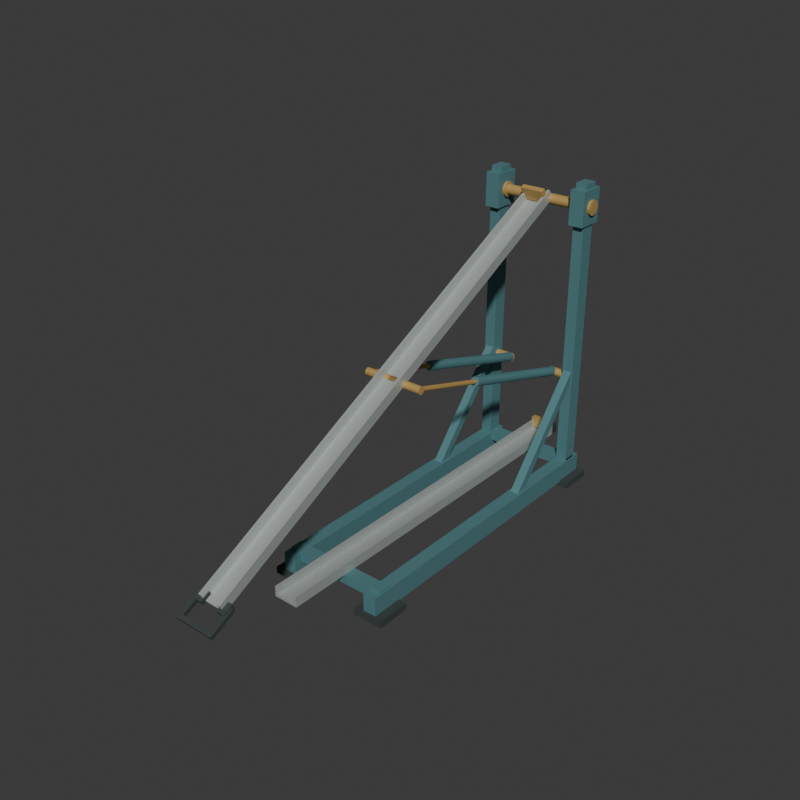# Source: source.blend  (saved by Blender 4.3.34; exported with 4.5.12 LTS)
import bpy
from mathutils import Matrix  # noqa: F401  (used for matrix-valued properties, if any)

bpy.ops.wm.read_factory_settings(use_empty=True)
scene = bpy.context.scene
scene.name = 'Scene'

# ---- collections
col_collection = bpy.data.collections.new('Collection'); scene.collection.children.link(col_collection)

# ---- materials (node trees are filled in below, after node groups)
mat_wholeframeandsleeves_mutedteal = bpy.data.materials.new('WholeFrameAndSleeves_MutedTeal')
mat_wholeframeandsleeves_mutedteal.diffuse_color = (0.1, 0.25, 0.27, 1.0)
mat_wholecontinuoustroughs_satinalloy = bpy.data.materials.new('WholeContinuousTroughs_SatinAlloy')
mat_wholecontinuoustroughs_satinalloy.diffuse_color = (0.49, 0.53, 0.51, 1.0)
mat_wholefeetandgrip_charcoal = bpy.data.materials.new('WholeFeetAndGrip_Charcoal')
mat_wholefeetandgrip_charcoal.diffuse_color = (0.04, 0.05, 0.05, 1.0)
mat_wholepinsstopsandrods_dullochre = bpy.data.materials.new('WholePinsStopsAndRods_DullOchre')
mat_wholepinsstopsandrods_dullochre.diffuse_color = (0.55, 0.35, 0.11, 1.0)

# ---- material node trees
mat_wholeframeandsleeves_mutedteal.use_nodes = True; mat_wholeframeandsleeves_mutedteal.node_tree.nodes.clear()
_N = mat_wholeframeandsleeves_mutedteal.node_tree.nodes; _L = mat_wholeframeandsleeves_mutedteal.node_tree.links
n0 = _N.new('ShaderNodeBsdfPrincipled'); n0.name = 'Principled BSDF'; n0.location = (10, 300)
n0.inputs[0].default_value = (0.1, 0.25, 0.27, 1.0)
n0.inputs[1].default_value = 0.25
n0.inputs[2].default_value = 0.65
n1 = _N.new('ShaderNodeOutputMaterial'); n1.name = 'Material Output'; n1.location = (300, 300)
_L.new(n0.outputs[0], n1.inputs[0])
n1.is_active_output = True
mat_wholecontinuoustroughs_satinalloy.use_nodes = True; mat_wholecontinuoustroughs_satinalloy.node_tree.nodes.clear()
_N = mat_wholecontinuoustroughs_satinalloy.node_tree.nodes; _L = mat_wholecontinuoustroughs_satinalloy.node_tree.links
n0 = _N.new('ShaderNodeBsdfPrincipled'); n0.name = 'Principled BSDF'; n0.location = (10, 300)
n0.inputs[0].default_value = (0.49, 0.53, 0.51, 1.0)
n0.inputs[1].default_value = 0.42
n0.inputs[2].default_value = 0.54
n1 = _N.new('ShaderNodeOutputMaterial'); n1.name = 'Material Output'; n1.location = (300, 300)
_L.new(n0.outputs[0], n1.inputs[0])
n1.is_active_output = True
mat_wholefeetandgrip_charcoal.use_nodes = True; mat_wholefeetandgrip_charcoal.node_tree.nodes.clear()
_N = mat_wholefeetandgrip_charcoal.node_tree.nodes; _L = mat_wholefeetandgrip_charcoal.node_tree.links
n0 = _N.new('ShaderNodeBsdfPrincipled'); n0.name = 'Principled BSDF'; n0.location = (10, 300)
n0.inputs[0].default_value = (0.04, 0.05, 0.05, 1.0)
n0.inputs[2].default_value = 0.78
n1 = _N.new('ShaderNodeOutputMaterial'); n1.name = 'Material Output'; n1.location = (300, 300)
_L.new(n0.outputs[0], n1.inputs[0])
n1.is_active_output = True
mat_wholepinsstopsandrods_dullochre.use_nodes = True; mat_wholepinsstopsandrods_dullochre.node_tree.nodes.clear()
_N = mat_wholepinsstopsandrods_dullochre.node_tree.nodes; _L = mat_wholepinsstopsandrods_dullochre.node_tree.links
n0 = _N.new('ShaderNodeBsdfPrincipled'); n0.name = 'Principled BSDF'; n0.location = (10, 300)
n0.inputs[0].default_value = (0.55, 0.35, 0.11, 1.0)
n0.inputs[1].default_value = 0.25
n0.inputs[2].default_value = 0.58
n1 = _N.new('ShaderNodeOutputMaterial'); n1.name = 'Material Output'; n1.location = (300, 300)
_L.new(n0.outputs[0], n1.inputs[0])
n1.is_active_output = True

# ---- world
world_world = bpy.data.worlds.new('World'); scene.world = world_world
world_world.use_nodes = True; world_world.node_tree.nodes.clear()
_N = world_world.node_tree.nodes; _L = world_world.node_tree.links
n0 = _N.new('ShaderNodeOutputWorld'); n0.name = 'World Output'; n0.location = (300, 300)
n1 = _N.new('ShaderNodeBackground'); n1.name = 'Background'; n1.location = (10, 300)
n1.inputs[0].default_value = (0.05088, 0.05088, 0.05088, 1.0)
_L.new(n1.outputs[0], n0.inputs[0])
n0.is_active_output = True
world_world.color = (0.05088, 0.05088, 0.05088)
world_world.sun_shadow_jitter_overblur = 0.0

# ---- meshes
me_leftwholegroundfoot_0mesh = bpy.data.meshes.new('LeftWholeGroundFoot_0Mesh')
me_leftwholegroundfoot_0mesh.from_pydata([(-0.33, -0.531, 0.0), (-0.17, -0.531, 0.0), (-0.33, -0.351, 0.0), (-0.17, -0.351, 0.0), (-0.33, -0.531, 0.036), (-0.17, -0.531, 0.036), (-0.33, -0.351, 0.036), (-0.17, -0.351, 0.036)], [], [(0, 2, 3), (0, 3, 1), (4, 5, 7), (4, 7, 6), (0, 1, 5), (0, 5, 4), (2, 6, 7), (2, 7, 3), (0, 4, 6), (0, 6, 2), (1, 3, 7), (1, 7, 5)])
me_leftwholegroundfoot_0mesh.polygons.foreach_set('material_index', [2, 2, 2, 2, 2, 2, 2, 2, 2, 2, 2, 2])
me_leftwholegroundfoot_0mesh.materials.append(mat_wholeframeandsleeves_mutedteal)
me_leftwholegroundfoot_0mesh.materials.append(mat_wholecontinuoustroughs_satinalloy)
me_leftwholegroundfoot_0mesh.materials.append(mat_wholefeetandgrip_charcoal)
me_leftwholegroundfoot_0mesh.materials.append(mat_wholepinsstopsandrods_dullochre)
me_leftwholegroundfoot_0mesh.update()
me_leftwholegroundfoot_1mesh = bpy.data.meshes.new('LeftWholeGroundFoot_1Mesh')
me_leftwholegroundfoot_1mesh.from_pydata([(-0.33, 1.019, 0.0), (-0.17, 1.019, 0.0), (-0.33, 1.199, 0.0), (-0.17, 1.199, 0.0), (-0.33, 1.019, 0.036), (-0.17, 1.019, 0.036), (-0.33, 1.199, 0.036), (-0.17, 1.199, 0.036)], [], [(0, 2, 3), (0, 3, 1), (4, 5, 7), (4, 7, 6), (0, 1, 5), (0, 5, 4), (2, 6, 7), (2, 7, 3), (0, 4, 6), (0, 6, 2), (1, 3, 7), (1, 7, 5)])
me_leftwholegroundfoot_1mesh.polygons.foreach_set('material_index', [2, 2, 2, 2, 2, 2, 2, 2, 2, 2, 2, 2])
me_leftwholegroundfoot_1mesh.materials.append(mat_wholeframeandsleeves_mutedteal)
me_leftwholegroundfoot_1mesh.materials.append(mat_wholecontinuoustroughs_satinalloy)
me_leftwholegroundfoot_1mesh.materials.append(mat_wholefeetandgrip_charcoal)
me_leftwholegroundfoot_1mesh.materials.append(mat_wholepinsstopsandrods_dullochre)
me_leftwholegroundfoot_1mesh.update()
me_leftwholelongbaserailmesh = bpy.data.meshes.new('LeftWholeLongBaseRailMesh')
me_leftwholelongbaserailmesh.from_pydata([(-0.285, -0.516, 0.0275), (-0.215, -0.516, 0.0275), (-0.285, 1.184, 0.0275), (-0.215, 1.184, 0.0275), (-0.285, -0.516, 0.1325), (-0.215, -0.516, 0.1325), (-0.285, 1.184, 0.1325), (-0.215, 1.184, 0.1325)], [], [(0, 2, 3), (0, 3, 1), (4, 5, 7), (4, 7, 6), (0, 1, 5), (0, 5, 4), (2, 6, 7), (2, 7, 3), (0, 4, 6), (0, 6, 2), (1, 3, 7), (1, 7, 5)])
me_leftwholelongbaserailmesh.materials.append(mat_wholeframeandsleeves_mutedteal)
me_leftwholelongbaserailmesh.materials.append(mat_wholecontinuoustroughs_satinalloy)
me_leftwholelongbaserailmesh.materials.append(mat_wholefeetandgrip_charcoal)
me_leftwholelongbaserailmesh.materials.append(mat_wholepinsstopsandrods_dullochre)
me_leftwholelongbaserailmesh.update()
me_leftwholerearcolumnmesh = bpy.data.meshes.new('LeftWholeRearColumnMesh')
me_leftwholerearcolumnmesh.from_pydata([(-0.28, 1.069, 0.07), (-0.22, 1.069, 0.07), (-0.28, 1.149, 0.07), (-0.22, 1.149, 0.07), (-0.28, 1.069, 1.67), (-0.22, 1.069, 1.67), (-0.28, 1.149, 1.67), (-0.22, 1.149, 1.67)], [], [(0, 2, 3), (0, 3, 1), (4, 5, 7), (4, 7, 6), (0, 1, 5), (0, 5, 4), (2, 6, 7), (2, 7, 3), (0, 4, 6), (0, 6, 2), (1, 3, 7), (1, 7, 5)])
me_leftwholerearcolumnmesh.materials.append(mat_wholeframeandsleeves_mutedteal)
me_leftwholerearcolumnmesh.materials.append(mat_wholecontinuoustroughs_satinalloy)
me_leftwholerearcolumnmesh.materials.append(mat_wholefeetandgrip_charcoal)
me_leftwholerearcolumnmesh.materials.append(mat_wholepinsstopsandrods_dullochre)
me_leftwholerearcolumnmesh.update()
me_leftwholecolumnbracemesh = bpy.data.meshes.new('LeftWholeColumnBraceMesh')
me_leftwholecolumnbracemesh.from_pydata([(-0.2275, 0.5917, 0.0944), (-0.2275, 0.6263, 0.0656), (-0.2725, 0.5917, 0.0944), (-0.2725, 0.6263, 0.0656), (-0.2275, 1.092, 0.6944), (-0.2275, 1.126, 0.6656), (-0.2725, 1.092, 0.6944), (-0.2725, 1.126, 0.6656)], [], [(0, 2, 3), (0, 3, 1), (4, 5, 7), (4, 7, 6), (0, 1, 5), (0, 5, 4), (2, 6, 7), (2, 7, 3), (0, 4, 6), (0, 6, 2), (1, 3, 7), (1, 7, 5)])
me_leftwholecolumnbracemesh.materials.append(mat_wholeframeandsleeves_mutedteal)
me_leftwholecolumnbracemesh.materials.append(mat_wholecontinuoustroughs_satinalloy)
me_leftwholecolumnbracemesh.materials.append(mat_wholefeetandgrip_charcoal)
me_leftwholecolumnbracemesh.materials.append(mat_wholepinsstopsandrods_dullochre)
me_leftwholecolumnbracemesh.update()
me_rightwholegroundfoot_0mesh = bpy.data.meshes.new('RightWholeGroundFoot_0Mesh')
me_rightwholegroundfoot_0mesh.from_pydata([(0.17, -0.531, 0.0), (0.33, -0.531, 0.0), (0.17, -0.351, 0.0), (0.33, -0.351, 0.0), (0.17, -0.531, 0.036), (0.33, -0.531, 0.036), (0.17, -0.351, 0.036), (0.33, -0.351, 0.036)], [], [(0, 2, 3), (0, 3, 1), (4, 5, 7), (4, 7, 6), (0, 1, 5), (0, 5, 4), (2, 6, 7), (2, 7, 3), (0, 4, 6), (0, 6, 2), (1, 3, 7), (1, 7, 5)])
me_rightwholegroundfoot_0mesh.polygons.foreach_set('material_index', [2, 2, 2, 2, 2, 2, 2, 2, 2, 2, 2, 2])
me_rightwholegroundfoot_0mesh.materials.append(mat_wholeframeandsleeves_mutedteal)
me_rightwholegroundfoot_0mesh.materials.append(mat_wholecontinuoustroughs_satinalloy)
me_rightwholegroundfoot_0mesh.materials.append(mat_wholefeetandgrip_charcoal)
me_rightwholegroundfoot_0mesh.materials.append(mat_wholepinsstopsandrods_dullochre)
me_rightwholegroundfoot_0mesh.update()
me_rightwholegroundfoot_1mesh = bpy.data.meshes.new('RightWholeGroundFoot_1Mesh')
me_rightwholegroundfoot_1mesh.from_pydata([(0.17, 1.019, 0.0), (0.33, 1.019, 0.0), (0.17, 1.199, 0.0), (0.33, 1.199, 0.0), (0.17, 1.019, 0.036), (0.33, 1.019, 0.036), (0.17, 1.199, 0.036), (0.33, 1.199, 0.036)], [], [(0, 2, 3), (0, 3, 1), (4, 5, 7), (4, 7, 6), (0, 1, 5), (0, 5, 4), (2, 6, 7), (2, 7, 3), (0, 4, 6), (0, 6, 2), (1, 3, 7), (1, 7, 5)])
me_rightwholegroundfoot_1mesh.polygons.foreach_set('material_index', [2, 2, 2, 2, 2, 2, 2, 2, 2, 2, 2, 2])
me_rightwholegroundfoot_1mesh.materials.append(mat_wholeframeandsleeves_mutedteal)
me_rightwholegroundfoot_1mesh.materials.append(mat_wholecontinuoustroughs_satinalloy)
me_rightwholegroundfoot_1mesh.materials.append(mat_wholefeetandgrip_charcoal)
me_rightwholegroundfoot_1mesh.materials.append(mat_wholepinsstopsandrods_dullochre)
me_rightwholegroundfoot_1mesh.update()
me_rightwholelongbaserailmesh = bpy.data.meshes.new('RightWholeLongBaseRailMesh')
me_rightwholelongbaserailmesh.from_pydata([(0.215, -0.516, 0.0275), (0.285, -0.516, 0.0275), (0.215, 1.184, 0.0275), (0.285, 1.184, 0.0275), (0.215, -0.516, 0.1325), (0.285, -0.516, 0.1325), (0.215, 1.184, 0.1325), (0.285, 1.184, 0.1325)], [], [(0, 2, 3), (0, 3, 1), (4, 5, 7), (4, 7, 6), (0, 1, 5), (0, 5, 4), (2, 6, 7), (2, 7, 3), (0, 4, 6), (0, 6, 2), (1, 3, 7), (1, 7, 5)])
me_rightwholelongbaserailmesh.materials.append(mat_wholeframeandsleeves_mutedteal)
me_rightwholelongbaserailmesh.materials.append(mat_wholecontinuoustroughs_satinalloy)
me_rightwholelongbaserailmesh.materials.append(mat_wholefeetandgrip_charcoal)
me_rightwholelongbaserailmesh.materials.append(mat_wholepinsstopsandrods_dullochre)
me_rightwholelongbaserailmesh.update()
me_rightwholerearcolumnmesh = bpy.data.meshes.new('RightWholeRearColumnMesh')
me_rightwholerearcolumnmesh.from_pydata([(0.22, 1.069, 0.07), (0.28, 1.069, 0.07), (0.22, 1.149, 0.07), (0.28, 1.149, 0.07), (0.22, 1.069, 1.67), (0.28, 1.069, 1.67), (0.22, 1.149, 1.67), (0.28, 1.149, 1.67)], [], [(0, 2, 3), (0, 3, 1), (4, 5, 7), (4, 7, 6), (0, 1, 5), (0, 5, 4), (2, 6, 7), (2, 7, 3), (0, 4, 6), (0, 6, 2), (1, 3, 7), (1, 7, 5)])
me_rightwholerearcolumnmesh.materials.append(mat_wholeframeandsleeves_mutedteal)
me_rightwholerearcolumnmesh.materials.append(mat_wholecontinuoustroughs_satinalloy)
me_rightwholerearcolumnmesh.materials.append(mat_wholefeetandgrip_charcoal)
me_rightwholerearcolumnmesh.materials.append(mat_wholepinsstopsandrods_dullochre)
me_rightwholerearcolumnmesh.update()
me_rightwholecolumnbracemesh = bpy.data.meshes.new('RightWholeColumnBraceMesh')
me_rightwholecolumnbracemesh.from_pydata([(0.2725, 0.5917, 0.0944), (0.2725, 0.6263, 0.0656), (0.2275, 0.5917, 0.0944), (0.2275, 0.6263, 0.0656), (0.2725, 1.092, 0.6944), (0.2725, 1.126, 0.6656), (0.2275, 1.092, 0.6944), (0.2275, 1.126, 0.6656)], [], [(0, 2, 3), (0, 3, 1), (4, 5, 7), (4, 7, 6), (0, 1, 5), (0, 5, 4), (2, 6, 7), (2, 7, 3), (0, 4, 6), (0, 6, 2), (1, 3, 7), (1, 7, 5)])
me_rightwholecolumnbracemesh.materials.append(mat_wholeframeandsleeves_mutedteal)
me_rightwholecolumnbracemesh.materials.append(mat_wholecontinuoustroughs_satinalloy)
me_rightwholecolumnbracemesh.materials.append(mat_wholefeetandgrip_charcoal)
me_rightwholecolumnbracemesh.materials.append(mat_wholepinsstopsandrods_dullochre)
me_rightwholecolumnbracemesh.update()
me_wholebasecrosstie_0mesh = bpy.data.meshes.new('WholeBaseCrossTie_0Mesh')
me_wholebasecrosstie_0mesh.from_pydata([(-0.28, -0.4735, 0.0875), (0.28, -0.4735, 0.0875), (-0.28, -0.4085, 0.0875), (0.28, -0.4085, 0.0875), (-0.28, -0.4735, 0.1425), (0.28, -0.4735, 0.1425), (-0.28, -0.4085, 0.1425), (0.28, -0.4085, 0.1425)], [], [(0, 2, 3), (0, 3, 1), (4, 5, 7), (4, 7, 6), (0, 1, 5), (0, 5, 4), (2, 6, 7), (2, 7, 3), (0, 4, 6), (0, 6, 2), (1, 3, 7), (1, 7, 5)])
me_wholebasecrosstie_0mesh.materials.append(mat_wholeframeandsleeves_mutedteal)
me_wholebasecrosstie_0mesh.materials.append(mat_wholecontinuoustroughs_satinalloy)
me_wholebasecrosstie_0mesh.materials.append(mat_wholefeetandgrip_charcoal)
me_wholebasecrosstie_0mesh.materials.append(mat_wholepinsstopsandrods_dullochre)
me_wholebasecrosstie_0mesh.update()
me_wholebasecrosstie_1mesh = bpy.data.meshes.new('WholeBaseCrossTie_1Mesh')
me_wholebasecrosstie_1mesh.from_pydata([(-0.28, 1.076, 0.0875), (0.28, 1.076, 0.0875), (-0.28, 1.141, 0.0875), (0.28, 1.141, 0.0875), (-0.28, 1.076, 0.1425), (0.28, 1.076, 0.1425), (-0.28, 1.141, 0.1425), (0.28, 1.141, 0.1425)], [], [(0, 2, 3), (0, 3, 1), (4, 5, 7), (4, 7, 6), (0, 1, 5), (0, 5, 4), (2, 6, 7), (2, 7, 3), (0, 4, 6), (0, 6, 2), (1, 3, 7), (1, 7, 5)])
me_wholebasecrosstie_1mesh.materials.append(mat_wholeframeandsleeves_mutedteal)
me_wholebasecrosstie_1mesh.materials.append(mat_wholecontinuoustroughs_satinalloy)
me_wholebasecrosstie_1mesh.materials.append(mat_wholefeetandgrip_charcoal)
me_wholebasecrosstie_1mesh.materials.append(mat_wholepinsstopsandrods_dullochre)
me_wholebasecrosstie_1mesh.update()
me_wholelowerhorizontalopentroughmesh = bpy.data.meshes.new('WholeLowerHorizontalOpenTroughMesh')
me_wholelowerhorizontalopentroughmesh.from_pydata([(-0.065, -0.791, 0.14), (0.065, -0.791, 0.14), (0.065, -0.791, 0.195), (0.049, -0.791, 0.195), (0.049, -0.791, 0.154), (-0.049, -0.791, 0.154), (-0.049, -0.791, 0.195), (-0.065, -0.791, 0.195), (-0.065, 1.309, 0.14), (0.065, 1.309, 0.14), (0.065, 1.309, 0.195), (0.049, 1.309, 0.195), (0.049, 1.309, 0.154), (-0.049, 1.309, 0.154), (-0.049, 1.309, 0.195), (-0.065, 1.309, 0.195)], [], [(1, 2, 3), (1, 3, 4), (0, 1, 4), (0, 4, 5), (7, 0, 5), (5, 6, 7), (11, 10, 9), (12, 11, 9), (12, 9, 8), (13, 12, 8), (13, 8, 15), (15, 14, 13), (9, 1, 0), (8, 9, 0), (10, 2, 1), (9, 10, 1), (11, 3, 2), (10, 11, 2), (12, 4, 3), (11, 12, 3), (13, 5, 4), (12, 13, 4), (14, 6, 5), (13, 14, 5), (15, 7, 6), (14, 15, 6), (8, 0, 7), (15, 8, 7)])
me_wholelowerhorizontalopentroughmesh.polygons.foreach_set('material_index', [1, 1, 1, 1, 1, 1, 1, 1, 1, 1, 1, 1, 1, 1, 1, 1, 1, 1, 1, 1, 1, 1, 1, 1, 1, 1, 1, 1])
me_wholelowerhorizontalopentroughmesh.materials.append(mat_wholeframeandsleeves_mutedteal)
me_wholelowerhorizontalopentroughmesh.materials.append(mat_wholecontinuoustroughs_satinalloy)
me_wholelowerhorizontalopentroughmesh.materials.append(mat_wholefeetandgrip_charcoal)
me_wholelowerhorizontalopentroughmesh.materials.append(mat_wholepinsstopsandrods_dullochre)
me_wholelowerhorizontalopentroughmesh.update()
me_wholeupperloweredopentroughmesh = bpy.data.meshes.new('WholeUpperLoweredOpenTroughMesh')
me_wholeupperloweredopentroughmesh.from_pydata([(-0.065, -1.191, 0.35), (0.065, -1.191, 0.35), (0.065, -1.216, 0.3988), (0.049, -1.216, 0.3988), (0.049, -1.197, 0.3624), (-0.049, -1.197, 0.3624), (-0.049, -1.216, 0.3988), (-0.065, -1.216, 0.3988), (-0.065, 1.109, 1.55), (0.065, 1.109, 1.55), (0.065, 1.084, 1.599), (0.049, 1.084, 1.599), (0.049, 1.103, 1.562), (-0.049, 1.103, 1.562), (-0.049, 1.084, 1.599), (-0.065, 1.084, 1.599)], [], [(1, 2, 3), (1, 3, 4), (0, 1, 4), (0, 4, 5), (7, 0, 5), (5, 6, 7), (11, 10, 9), (12, 11, 9), (12, 9, 8), (13, 12, 8), (13, 8, 15), (15, 14, 13), (9, 1, 0), (8, 9, 0), (10, 2, 1), (9, 10, 1), (11, 3, 2), (10, 11, 2), (12, 4, 3), (11, 12, 3), (13, 5, 4), (12, 13, 4), (14, 6, 5), (13, 14, 5), (15, 7, 6), (14, 15, 6), (8, 0, 7), (15, 8, 7)])
me_wholeupperloweredopentroughmesh.polygons.foreach_set('material_index', [1, 1, 1, 1, 1, 1, 1, 1, 1, 1, 1, 1, 1, 1, 1, 1, 1, 1, 1, 1, 1, 1, 1, 1, 1, 1, 1, 1])
me_wholeupperloweredopentroughmesh.materials.append(mat_wholeframeandsleeves_mutedteal)
me_wholeupperloweredopentroughmesh.materials.append(mat_wholecontinuoustroughs_satinalloy)
me_wholeupperloweredopentroughmesh.materials.append(mat_wholefeetandgrip_charcoal)
me_wholeupperloweredopentroughmesh.materials.append(mat_wholepinsstopsandrods_dullochre)
me_wholeupperloweredopentroughmesh.update()
me_wholelowerrearwheelstopmesh = bpy.data.meshes.new('WholeLowerRearWheelStopMesh')
me_wholelowerrearwheelstopmesh.from_pydata([(-0.063, 1.25, 0.158), (0.063, 1.25, 0.158), (-0.063, 1.277, 0.158), (0.063, 1.277, 0.158), (-0.063, 1.25, 0.218), (0.063, 1.25, 0.218), (-0.063, 1.277, 0.218), (0.063, 1.277, 0.218)], [], [(0, 2, 3), (0, 3, 1), (4, 5, 7), (4, 7, 6), (0, 1, 5), (0, 5, 4), (2, 6, 7), (2, 7, 3), (0, 4, 6), (0, 6, 2), (1, 3, 7), (1, 7, 5)])
me_wholelowerrearwheelstopmesh.polygons.foreach_set('material_index', [3, 3, 3, 3, 3, 3, 3, 3, 3, 3, 3, 3])
me_wholelowerrearwheelstopmesh.materials.append(mat_wholeframeandsleeves_mutedteal)
me_wholelowerrearwheelstopmesh.materials.append(mat_wholecontinuoustroughs_satinalloy)
me_wholelowerrearwheelstopmesh.materials.append(mat_wholefeetandgrip_charcoal)
me_wholelowerrearwheelstopmesh.materials.append(mat_wholepinsstopsandrods_dullochre)
me_wholelowerrearwheelstopmesh.update()
me_wholehighreartransversepivotmesh = bpy.data.meshes.new('WholeHighRearTransversePivotMesh')
me_wholehighreartransversepivotmesh.from_pydata([(-0.305, 1.136, 1.55), (-0.305, 1.135, 1.558), (-0.305, 1.131, 1.566), (-0.305, 1.125, 1.572), (-0.305, 1.117, 1.576), (-0.305, 1.109, 1.577), (-0.305, 1.101, 1.576), (-0.305, 1.093, 1.572), (-0.305, 1.087, 1.566), (-0.305, 1.083, 1.558), (-0.305, 1.082, 1.55), (-0.305, 1.083, 1.542), (-0.305, 1.087, 1.534), (-0.305, 1.093, 1.528), (-0.305, 1.101, 1.524), (-0.305, 1.109, 1.523), (-0.305, 1.117, 1.524), (-0.305, 1.125, 1.528), (-0.305, 1.131, 1.534), (-0.305, 1.135, 1.542), (0.305, 1.136, 1.55), (0.305, 1.135, 1.558), (0.305, 1.131, 1.566), (0.305, 1.125, 1.572), (0.305, 1.117, 1.576), (0.305, 1.109, 1.577), (0.305, 1.101, 1.576), (0.305, 1.093, 1.572), (0.305, 1.087, 1.566), (0.305, 1.083, 1.558), (0.305, 1.082, 1.55), (0.305, 1.083, 1.542), (0.305, 1.087, 1.534), (0.305, 1.093, 1.528), (0.305, 1.101, 1.524), (0.305, 1.109, 1.523), (0.305, 1.117, 1.524), (0.305, 1.125, 1.528), (0.305, 1.131, 1.534), (0.305, 1.135, 1.542)], [], [(19, 18, 17), (19, 17, 16), (19, 16, 15), (19, 15, 14), (19, 14, 13), (19, 13, 12), (19, 12, 11), (19, 11, 10), (19, 10, 9), (19, 9, 8), (19, 8, 7), (19, 7, 6), (19, 6, 5), (19, 5, 4), (19, 4, 3), (19, 3, 2), (19, 2, 1), (19, 1, 0), (20, 21, 22), (20, 22, 23), (20, 23, 24), (20, 24, 25), (20, 25, 26), (20, 26, 27), (20, 27, 28), (20, 28, 29), (20, 29, 30), (20, 30, 31), (20, 31, 32), (20, 32, 33), (20, 33, 34), (20, 34, 35), (20, 35, 36), (20, 36, 37), (20, 37, 38), (20, 38, 39), (0, 1, 21), (0, 21, 20), (1, 2, 22), (1, 22, 21), (2, 3, 23), (2, 23, 22), (3, 4, 24), (3, 24, 23), (4, 5, 25), (4, 25, 24), (5, 6, 26), (5, 26, 25), (6, 7, 27), (6, 27, 26), (7, 8, 28), (7, 28, 27), (8, 9, 29), (8, 29, 28), (9, 10, 30), (9, 30, 29), (10, 11, 31), (10, 31, 30), (11, 12, 32), (11, 32, 31), (12, 13, 33), (12, 33, 32), (13, 14, 34), (13, 34, 33), (14, 15, 35), (14, 35, 34), (15, 16, 36), (15, 36, 35), (16, 17, 37), (16, 37, 36), (17, 18, 38), (17, 38, 37), (18, 19, 39), (18, 39, 38), (19, 0, 20), (19, 20, 39)])
me_wholehighreartransversepivotmesh.polygons.foreach_set('material_index', [3, 3, 3, 3, 3, 3, 3, 3, 3, 3, 3, 3, 3, 3, 3, 3, 3, 3, 3, 3, 3, 3, 3, 3, 3, 3, 3, 3, 3, 3, 3, 3, 3, 3, 3, 3, 3, 3, 3, 3, 3, 3, 3, 3, 3, 3, 3, 3, 3, 3, 3, 3, 3, 3, 3, 3, 3, 3, 3, 3, 3, 3, 3, 3, 3, 3, 3, 3, 3, 3, 3, 3, 3, 3, 3, 3])
me_wholehighreartransversepivotmesh.materials.append(mat_wholeframeandsleeves_mutedteal)
me_wholehighreartransversepivotmesh.materials.append(mat_wholecontinuoustroughs_satinalloy)
me_wholehighreartransversepivotmesh.materials.append(mat_wholefeetandgrip_charcoal)
me_wholehighreartransversepivotmesh.materials.append(mat_wholepinsstopsandrods_dullochre)
me_wholehighreartransversepivotmesh.update()
me_leftwholeupperpivotcheekmesh = bpy.data.meshes.new('LeftWholeUpperPivotCheekMesh')
me_leftwholeupperpivotcheekmesh.from_pydata([(-0.29, 1.039, 1.46), (-0.21, 1.039, 1.46), (-0.29, 1.179, 1.46), (-0.21, 1.179, 1.46), (-0.29, 1.039, 1.64), (-0.21, 1.039, 1.64), (-0.29, 1.179, 1.64), (-0.21, 1.179, 1.64)], [], [(0, 2, 3), (0, 3, 1), (4, 5, 7), (4, 7, 6), (0, 1, 5), (0, 5, 4), (2, 6, 7), (2, 7, 3), (0, 4, 6), (0, 6, 2), (1, 3, 7), (1, 7, 5)])
me_leftwholeupperpivotcheekmesh.materials.append(mat_wholeframeandsleeves_mutedteal)
me_leftwholeupperpivotcheekmesh.materials.append(mat_wholecontinuoustroughs_satinalloy)
me_leftwholeupperpivotcheekmesh.materials.append(mat_wholefeetandgrip_charcoal)
me_leftwholeupperpivotcheekmesh.materials.append(mat_wholepinsstopsandrods_dullochre)
me_leftwholeupperpivotcheekmesh.update()
me_leftwholeproudpivotcapmesh = bpy.data.meshes.new('LeftWholeProudPivotCapMesh')
me_leftwholeproudpivotcapmesh.from_pydata([(-0.304, 1.148, 1.55), (-0.304, 1.146, 1.562), (-0.304, 1.141, 1.573), (-0.304, 1.132, 1.582), (-0.304, 1.121, 1.587), (-0.304, 1.109, 1.589), (-0.304, 1.097, 1.587), (-0.304, 1.086, 1.582), (-0.304, 1.077, 1.573), (-0.304, 1.072, 1.562), (-0.304, 1.07, 1.55), (-0.304, 1.072, 1.538), (-0.304, 1.077, 1.527), (-0.304, 1.086, 1.518), (-0.304, 1.097, 1.513), (-0.304, 1.109, 1.511), (-0.304, 1.121, 1.513), (-0.304, 1.132, 1.518), (-0.304, 1.141, 1.527), (-0.304, 1.146, 1.538), (-0.196, 1.148, 1.55), (-0.196, 1.146, 1.562), (-0.196, 1.141, 1.573), (-0.196, 1.132, 1.582), (-0.196, 1.121, 1.587), (-0.196, 1.109, 1.589), (-0.196, 1.097, 1.587), (-0.196, 1.086, 1.582), (-0.196, 1.077, 1.573), (-0.196, 1.072, 1.562), (-0.196, 1.07, 1.55), (-0.196, 1.072, 1.538), (-0.196, 1.077, 1.527), (-0.196, 1.086, 1.518), (-0.196, 1.097, 1.513), (-0.196, 1.109, 1.511), (-0.196, 1.121, 1.513), (-0.196, 1.132, 1.518), (-0.196, 1.141, 1.527), (-0.196, 1.146, 1.538)], [], [(19, 18, 17), (19, 17, 16), (19, 16, 15), (19, 15, 14), (19, 14, 13), (19, 13, 12), (19, 12, 11), (19, 11, 10), (19, 10, 9), (19, 9, 8), (19, 8, 7), (19, 7, 6), (19, 6, 5), (19, 5, 4), (19, 4, 3), (19, 3, 2), (19, 2, 1), (19, 1, 0), (20, 21, 22), (20, 22, 23), (20, 23, 24), (20, 24, 25), (20, 25, 26), (20, 26, 27), (20, 27, 28), (20, 28, 29), (20, 29, 30), (20, 30, 31), (20, 31, 32), (20, 32, 33), (20, 33, 34), (20, 34, 35), (20, 35, 36), (20, 36, 37), (20, 37, 38), (20, 38, 39), (0, 1, 21), (0, 21, 20), (1, 2, 22), (1, 22, 21), (2, 3, 23), (2, 23, 22), (3, 4, 24), (3, 24, 23), (4, 5, 25), (4, 25, 24), (5, 6, 26), (5, 26, 25), (6, 7, 27), (6, 27, 26), (7, 8, 28), (7, 28, 27), (8, 9, 29), (8, 29, 28), (9, 10, 30), (9, 30, 29), (10, 11, 31), (10, 31, 30), (11, 12, 32), (11, 32, 31), (12, 13, 33), (12, 33, 32), (13, 14, 34), (13, 34, 33), (14, 15, 35), (14, 35, 34), (15, 16, 36), (15, 36, 35), (16, 17, 37), (16, 37, 36), (17, 18, 38), (17, 38, 37), (18, 19, 39), (18, 39, 38), (19, 0, 20), (19, 20, 39)])
me_leftwholeproudpivotcapmesh.polygons.foreach_set('material_index', [3, 3, 3, 3, 3, 3, 3, 3, 3, 3, 3, 3, 3, 3, 3, 3, 3, 3, 3, 3, 3, 3, 3, 3, 3, 3, 3, 3, 3, 3, 3, 3, 3, 3, 3, 3, 3, 3, 3, 3, 3, 3, 3, 3, 3, 3, 3, 3, 3, 3, 3, 3, 3, 3, 3, 3, 3, 3, 3, 3, 3, 3, 3, 3, 3, 3, 3, 3, 3, 3, 3, 3, 3, 3, 3, 3])
me_leftwholeproudpivotcapmesh.materials.append(mat_wholeframeandsleeves_mutedteal)
me_leftwholeproudpivotcapmesh.materials.append(mat_wholecontinuoustroughs_satinalloy)
me_leftwholeproudpivotcapmesh.materials.append(mat_wholefeetandgrip_charcoal)
me_leftwholeproudpivotcapmesh.materials.append(mat_wholepinsstopsandrods_dullochre)
me_leftwholeproudpivotcapmesh.update()
me_rightwholeupperpivotcheekmesh = bpy.data.meshes.new('RightWholeUpperPivotCheekMesh')
me_rightwholeupperpivotcheekmesh.from_pydata([(0.21, 1.039, 1.46), (0.29, 1.039, 1.46), (0.21, 1.179, 1.46), (0.29, 1.179, 1.46), (0.21, 1.039, 1.64), (0.29, 1.039, 1.64), (0.21, 1.179, 1.64), (0.29, 1.179, 1.64)], [], [(0, 2, 3), (0, 3, 1), (4, 5, 7), (4, 7, 6), (0, 1, 5), (0, 5, 4), (2, 6, 7), (2, 7, 3), (0, 4, 6), (0, 6, 2), (1, 3, 7), (1, 7, 5)])
me_rightwholeupperpivotcheekmesh.materials.append(mat_wholeframeandsleeves_mutedteal)
me_rightwholeupperpivotcheekmesh.materials.append(mat_wholecontinuoustroughs_satinalloy)
me_rightwholeupperpivotcheekmesh.materials.append(mat_wholefeetandgrip_charcoal)
me_rightwholeupperpivotcheekmesh.materials.append(mat_wholepinsstopsandrods_dullochre)
me_rightwholeupperpivotcheekmesh.update()
me_rightwholeproudpivotcapmesh = bpy.data.meshes.new('RightWholeProudPivotCapMesh')
me_rightwholeproudpivotcapmesh.from_pydata([(0.196, 1.148, 1.55), (0.196, 1.146, 1.562), (0.196, 1.141, 1.573), (0.196, 1.132, 1.582), (0.196, 1.121, 1.587), (0.196, 1.109, 1.589), (0.196, 1.097, 1.587), (0.196, 1.086, 1.582), (0.196, 1.077, 1.573), (0.196, 1.072, 1.562), (0.196, 1.07, 1.55), (0.196, 1.072, 1.538), (0.196, 1.077, 1.527), (0.196, 1.086, 1.518), (0.196, 1.097, 1.513), (0.196, 1.109, 1.511), (0.196, 1.121, 1.513), (0.196, 1.132, 1.518), (0.196, 1.141, 1.527), (0.196, 1.146, 1.538), (0.304, 1.148, 1.55), (0.304, 1.146, 1.562), (0.304, 1.141, 1.573), (0.304, 1.132, 1.582), (0.304, 1.121, 1.587), (0.304, 1.109, 1.589), (0.304, 1.097, 1.587), (0.304, 1.086, 1.582), (0.304, 1.077, 1.573), (0.304, 1.072, 1.562), (0.304, 1.07, 1.55), (0.304, 1.072, 1.538), (0.304, 1.077, 1.527), (0.304, 1.086, 1.518), (0.304, 1.097, 1.513), (0.304, 1.109, 1.511), (0.304, 1.121, 1.513), (0.304, 1.132, 1.518), (0.304, 1.141, 1.527), (0.304, 1.146, 1.538)], [], [(19, 18, 17), (19, 17, 16), (19, 16, 15), (19, 15, 14), (19, 14, 13), (19, 13, 12), (19, 12, 11), (19, 11, 10), (19, 10, 9), (19, 9, 8), (19, 8, 7), (19, 7, 6), (19, 6, 5), (19, 5, 4), (19, 4, 3), (19, 3, 2), (19, 2, 1), (19, 1, 0), (20, 21, 22), (20, 22, 23), (20, 23, 24), (20, 24, 25), (20, 25, 26), (20, 26, 27), (20, 27, 28), (20, 28, 29), (20, 29, 30), (20, 30, 31), (20, 31, 32), (20, 32, 33), (20, 33, 34), (20, 34, 35), (20, 35, 36), (20, 36, 37), (20, 37, 38), (20, 38, 39), (0, 1, 21), (0, 21, 20), (1, 2, 22), (1, 22, 21), (2, 3, 23), (2, 23, 22), (3, 4, 24), (3, 24, 23), (4, 5, 25), (4, 25, 24), (5, 6, 26), (5, 26, 25), (6, 7, 27), (6, 27, 26), (7, 8, 28), (7, 28, 27), (8, 9, 29), (8, 29, 28), (9, 10, 30), (9, 30, 29), (10, 11, 31), (10, 31, 30), (11, 12, 32), (11, 32, 31), (12, 13, 33), (12, 33, 32), (13, 14, 34), (13, 34, 33), (14, 15, 35), (14, 35, 34), (15, 16, 36), (15, 36, 35), (16, 17, 37), (16, 37, 36), (17, 18, 38), (17, 38, 37), (18, 19, 39), (18, 39, 38), (19, 0, 20), (19, 20, 39)])
me_rightwholeproudpivotcapmesh.polygons.foreach_set('material_index', [3, 3, 3, 3, 3, 3, 3, 3, 3, 3, 3, 3, 3, 3, 3, 3, 3, 3, 3, 3, 3, 3, 3, 3, 3, 3, 3, 3, 3, 3, 3, 3, 3, 3, 3, 3, 3, 3, 3, 3, 3, 3, 3, 3, 3, 3, 3, 3, 3, 3, 3, 3, 3, 3, 3, 3, 3, 3, 3, 3, 3, 3, 3, 3, 3, 3, 3, 3, 3, 3, 3, 3, 3, 3, 3, 3])
me_rightwholeproudpivotcapmesh.materials.append(mat_wholeframeandsleeves_mutedteal)
me_rightwholeproudpivotcapmesh.materials.append(mat_wholecontinuoustroughs_satinalloy)
me_rightwholeproudpivotcapmesh.materials.append(mat_wholefeetandgrip_charcoal)
me_rightwholeproudpivotcapmesh.materials.append(mat_wholepinsstopsandrods_dullochre)
me_rightwholeproudpivotcapmesh.update()
me_leftwholeslopingsupportsleevemesh = bpy.data.meshes.new('LeftWholeSlopingSupportSleeveMesh')
me_leftwholeslopingsupportsleevemesh.from_pydata([(-0.14, 1.116, 0.644), (-0.1496, 1.115, 0.6422), (-0.1577, 1.114, 0.637), (-0.1631, 1.112, 0.6292), (-0.165, 1.109, 0.62), (-0.1631, 1.106, 0.6108), (-0.1577, 1.104, 0.603), (-0.1496, 1.103, 0.5978), (-0.14, 1.102, 0.596), (-0.1304, 1.103, 0.5978), (-0.1223, 1.104, 0.603), (-0.1169, 1.106, 0.6108), (-0.115, 1.109, 0.62), (-0.1169, 1.112, 0.6292), (-0.1223, 1.114, 0.637), (-0.1304, 1.115, 0.6422), (-0.14, 0.4029, 0.8486), (-0.1496, 0.4023, 0.8468), (-0.1577, 0.4009, 0.8416), (-0.1631, 0.3986, 0.8338), (-0.165, 0.396, 0.8246), (-0.1631, 0.3933, 0.8154), (-0.1577, 0.3911, 0.8076), (-0.1496, 0.3896, 0.8024), (-0.14, 0.3891, 0.8006), (-0.1304, 0.3896, 0.8024), (-0.1223, 0.3911, 0.8076), (-0.1169, 0.3933, 0.8154), (-0.115, 0.396, 0.8246), (-0.1169, 0.3986, 0.8338), (-0.1223, 0.4009, 0.8416), (-0.1304, 0.4023, 0.8468)], [], [(15, 14, 13), (15, 13, 12), (15, 12, 11), (15, 11, 10), (15, 10, 9), (15, 9, 8), (15, 8, 7), (15, 7, 6), (15, 6, 5), (15, 5, 4), (15, 4, 3), (15, 3, 2), (15, 2, 1), (15, 1, 0), (16, 17, 18), (16, 18, 19), (16, 19, 20), (16, 20, 21), (16, 21, 22), (16, 22, 23), (16, 23, 24), (16, 24, 25), (16, 25, 26), (16, 26, 27), (16, 27, 28), (16, 28, 29), (16, 29, 30), (16, 30, 31), (0, 1, 17), (0, 17, 16), (1, 2, 18), (1, 18, 17), (2, 3, 19), (2, 19, 18), (3, 4, 20), (3, 20, 19), (4, 5, 21), (4, 21, 20), (5, 6, 22), (5, 22, 21), (6, 7, 23), (6, 23, 22), (7, 8, 24), (7, 24, 23), (8, 9, 25), (8, 25, 24), (9, 10, 26), (9, 26, 25), (10, 11, 27), (10, 27, 26), (11, 12, 28), (11, 28, 27), (12, 13, 29), (12, 29, 28), (13, 14, 30), (13, 30, 29), (14, 15, 31), (14, 31, 30), (15, 0, 16), (15, 16, 31)])
me_leftwholeslopingsupportsleevemesh.materials.append(mat_wholeframeandsleeves_mutedteal)
me_leftwholeslopingsupportsleevemesh.materials.append(mat_wholecontinuoustroughs_satinalloy)
me_leftwholeslopingsupportsleevemesh.materials.append(mat_wholefeetandgrip_charcoal)
me_leftwholeslopingsupportsleevemesh.materials.append(mat_wholepinsstopsandrods_dullochre)
me_leftwholeslopingsupportsleevemesh.update()
me_leftwholeextendedsupportrodmesh = bpy.data.meshes.new('LeftWholeExtendedSupportRodMesh')
me_leftwholeextendedsupportrodmesh.from_pydata([(-0.14, 0.4798, 0.813), (-0.1446, 0.4795, 0.8122), (-0.1485, 0.4788, 0.8097), (-0.1511, 0.4777, 0.8059), (-0.152, 0.4765, 0.8015), (-0.1511, 0.4752, 0.7971), (-0.1485, 0.4741, 0.7933), (-0.1446, 0.4734, 0.7908), (-0.14, 0.4732, 0.79), (-0.1354, 0.4734, 0.7908), (-0.1315, 0.4741, 0.7933), (-0.1289, 0.4752, 0.7971), (-0.128, 0.4765, 0.8015), (-0.1289, 0.4777, 0.8059), (-0.1315, 0.4788, 0.8097), (-0.1354, 0.4795, 0.8122), (-0.14, -0.03771, 0.9615), (-0.1446, -0.03796, 0.9607), (-0.1485, -0.03868, 0.9582), (-0.1511, -0.03976, 0.9544), (-0.152, -0.04102, 0.95), (-0.1511, -0.04229, 0.9456), (-0.1485, -0.04336, 0.9418), (-0.1446, -0.04408, 0.9393), (-0.14, -0.04433, 0.9385), (-0.1354, -0.04408, 0.9393), (-0.1315, -0.04336, 0.9418), (-0.1289, -0.04229, 0.9456), (-0.128, -0.04102, 0.95), (-0.1289, -0.03976, 0.9544), (-0.1315, -0.03868, 0.9582), (-0.1354, -0.03796, 0.9607)], [], [(15, 14, 13), (15, 13, 12), (15, 12, 11), (15, 11, 10), (15, 10, 9), (15, 9, 8), (15, 8, 7), (15, 7, 6), (15, 6, 5), (15, 5, 4), (15, 4, 3), (15, 3, 2), (15, 2, 1), (15, 1, 0), (16, 17, 18), (16, 18, 19), (16, 19, 20), (16, 20, 21), (16, 21, 22), (16, 22, 23), (16, 23, 24), (16, 24, 25), (16, 25, 26), (16, 26, 27), (16, 27, 28), (16, 28, 29), (16, 29, 30), (16, 30, 31), (0, 1, 17), (0, 17, 16), (1, 2, 18), (1, 18, 17), (2, 3, 19), (2, 19, 18), (3, 4, 20), (3, 20, 19), (4, 5, 21), (4, 21, 20), (5, 6, 22), (5, 22, 21), (6, 7, 23), (6, 23, 22), (7, 8, 24), (7, 24, 23), (8, 9, 25), (8, 25, 24), (9, 10, 26), (9, 26, 25), (10, 11, 27), (10, 27, 26), (11, 12, 28), (11, 28, 27), (12, 13, 29), (12, 29, 28), (13, 14, 30), (13, 30, 29), (14, 15, 31), (14, 31, 30), (15, 0, 16), (15, 16, 31)])
me_leftwholeextendedsupportrodmesh.polygons.foreach_set('material_index', [3, 3, 3, 3, 3, 3, 3, 3, 3, 3, 3, 3, 3, 3, 3, 3, 3, 3, 3, 3, 3, 3, 3, 3, 3, 3, 3, 3, 3, 3, 3, 3, 3, 3, 3, 3, 3, 3, 3, 3, 3, 3, 3, 3, 3, 3, 3, 3, 3, 3, 3, 3, 3, 3, 3, 3, 3, 3, 3, 3])
me_leftwholeextendedsupportrodmesh.materials.append(mat_wholeframeandsleeves_mutedteal)
me_leftwholeextendedsupportrodmesh.materials.append(mat_wholecontinuoustroughs_satinalloy)
me_leftwholeextendedsupportrodmesh.materials.append(mat_wholefeetandgrip_charcoal)
me_leftwholeextendedsupportrodmesh.materials.append(mat_wholepinsstopsandrods_dullochre)
me_leftwholeextendedsupportrodmesh.update()
me_leftwholelowersupportaxlemesh = bpy.data.meshes.new('LeftWholeLowerSupportAxleMesh')
me_leftwholelowersupportaxlemesh.from_pydata([(-0.266, 1.132, 0.62), (-0.266, 1.13, 0.6288), (-0.266, 1.125, 0.6363), (-0.266, 1.118, 0.6412), (-0.266, 1.109, 0.643), (-0.266, 1.1, 0.6412), (-0.266, 1.093, 0.6363), (-0.266, 1.088, 0.6288), (-0.266, 1.086, 0.62), (-0.266, 1.088, 0.6112), (-0.266, 1.093, 0.6037), (-0.266, 1.1, 0.5988), (-0.266, 1.109, 0.597), (-0.266, 1.118, 0.5988), (-0.266, 1.125, 0.6037), (-0.266, 1.13, 0.6112), (-0.124, 1.132, 0.62), (-0.124, 1.13, 0.6288), (-0.124, 1.125, 0.6363), (-0.124, 1.118, 0.6412), (-0.124, 1.109, 0.643), (-0.124, 1.1, 0.6412), (-0.124, 1.093, 0.6363), (-0.124, 1.088, 0.6288), (-0.124, 1.086, 0.62), (-0.124, 1.088, 0.6112), (-0.124, 1.093, 0.6037), (-0.124, 1.1, 0.5988), (-0.124, 1.109, 0.597), (-0.124, 1.118, 0.5988), (-0.124, 1.125, 0.6037), (-0.124, 1.13, 0.6112)], [], [(15, 14, 13), (15, 13, 12), (15, 12, 11), (15, 11, 10), (15, 10, 9), (15, 9, 8), (15, 8, 7), (15, 7, 6), (15, 6, 5), (15, 5, 4), (15, 4, 3), (15, 3, 2), (15, 2, 1), (15, 1, 0), (16, 17, 18), (16, 18, 19), (16, 19, 20), (16, 20, 21), (16, 21, 22), (16, 22, 23), (16, 23, 24), (16, 24, 25), (16, 25, 26), (16, 26, 27), (16, 27, 28), (16, 28, 29), (16, 29, 30), (16, 30, 31), (0, 1, 17), (0, 17, 16), (1, 2, 18), (1, 18, 17), (2, 3, 19), (2, 19, 18), (3, 4, 20), (3, 20, 19), (4, 5, 21), (4, 21, 20), (5, 6, 22), (5, 22, 21), (6, 7, 23), (6, 23, 22), (7, 8, 24), (7, 24, 23), (8, 9, 25), (8, 25, 24), (9, 10, 26), (9, 26, 25), (10, 11, 27), (10, 27, 26), (11, 12, 28), (11, 28, 27), (12, 13, 29), (12, 29, 28), (13, 14, 30), (13, 30, 29), (14, 15, 31), (14, 31, 30), (15, 0, 16), (15, 16, 31)])
me_leftwholelowersupportaxlemesh.polygons.foreach_set('material_index', [3, 3, 3, 3, 3, 3, 3, 3, 3, 3, 3, 3, 3, 3, 3, 3, 3, 3, 3, 3, 3, 3, 3, 3, 3, 3, 3, 3, 3, 3, 3, 3, 3, 3, 3, 3, 3, 3, 3, 3, 3, 3, 3, 3, 3, 3, 3, 3, 3, 3, 3, 3, 3, 3, 3, 3, 3, 3, 3, 3])
me_leftwholelowersupportaxlemesh.materials.append(mat_wholeframeandsleeves_mutedteal)
me_leftwholelowersupportaxlemesh.materials.append(mat_wholecontinuoustroughs_satinalloy)
me_leftwholelowersupportaxlemesh.materials.append(mat_wholefeetandgrip_charcoal)
me_leftwholelowersupportaxlemesh.materials.append(mat_wholepinsstopsandrods_dullochre)
me_leftwholelowersupportaxlemesh.update()
me_leftwholeuppertraysupportaxlemesh = bpy.data.meshes.new('LeftWholeUpperTraySupportAxleMesh')
me_leftwholeuppertraysupportaxlemesh.from_pydata([(-0.16, -0.02102, 0.95), (-0.16, -0.02255, 0.9577), (-0.16, -0.02688, 0.9641), (-0.16, -0.03337, 0.9685), (-0.16, -0.04102, 0.97), (-0.16, -0.04868, 0.9685), (-0.16, -0.05516, 0.9641), (-0.16, -0.0595, 0.9577), (-0.16, -0.06102, 0.95), (-0.16, -0.0595, 0.9423), (-0.16, -0.05516, 0.9359), (-0.16, -0.04868, 0.9315), (-0.16, -0.04102, 0.93), (-0.16, -0.03337, 0.9315), (-0.16, -0.02688, 0.9359), (-0.16, -0.02255, 0.9423), (0.02, -0.02102, 0.95), (0.02, -0.02255, 0.9577), (0.02, -0.02688, 0.9641), (0.02, -0.03337, 0.9685), (0.02, -0.04102, 0.97), (0.02, -0.04868, 0.9685), (0.02, -0.05516, 0.9641), (0.02, -0.0595, 0.9577), (0.02, -0.06102, 0.95), (0.02, -0.0595, 0.9423), (0.02, -0.05516, 0.9359), (0.02, -0.04868, 0.9315), (0.02, -0.04102, 0.93), (0.02, -0.03337, 0.9315), (0.02, -0.02688, 0.9359), (0.02, -0.02255, 0.9423)], [], [(15, 14, 13), (15, 13, 12), (15, 12, 11), (15, 11, 10), (15, 10, 9), (15, 9, 8), (15, 8, 7), (15, 7, 6), (15, 6, 5), (15, 5, 4), (15, 4, 3), (15, 3, 2), (15, 2, 1), (15, 1, 0), (16, 17, 18), (16, 18, 19), (16, 19, 20), (16, 20, 21), (16, 21, 22), (16, 22, 23), (16, 23, 24), (16, 24, 25), (16, 25, 26), (16, 26, 27), (16, 27, 28), (16, 28, 29), (16, 29, 30), (16, 30, 31), (0, 1, 17), (0, 17, 16), (1, 2, 18), (1, 18, 17), (2, 3, 19), (2, 19, 18), (3, 4, 20), (3, 20, 19), (4, 5, 21), (4, 21, 20), (5, 6, 22), (5, 22, 21), (6, 7, 23), (6, 23, 22), (7, 8, 24), (7, 24, 23), (8, 9, 25), (8, 25, 24), (9, 10, 26), (9, 26, 25), (10, 11, 27), (10, 27, 26), (11, 12, 28), (11, 28, 27), (12, 13, 29), (12, 29, 28), (13, 14, 30), (13, 30, 29), (14, 15, 31), (14, 31, 30), (15, 0, 16), (15, 16, 31)])
me_leftwholeuppertraysupportaxlemesh.polygons.foreach_set('material_index', [3, 3, 3, 3, 3, 3, 3, 3, 3, 3, 3, 3, 3, 3, 3, 3, 3, 3, 3, 3, 3, 3, 3, 3, 3, 3, 3, 3, 3, 3, 3, 3, 3, 3, 3, 3, 3, 3, 3, 3, 3, 3, 3, 3, 3, 3, 3, 3, 3, 3, 3, 3, 3, 3, 3, 3, 3, 3, 3, 3])
me_leftwholeuppertraysupportaxlemesh.materials.append(mat_wholeframeandsleeves_mutedteal)
me_leftwholeuppertraysupportaxlemesh.materials.append(mat_wholecontinuoustroughs_satinalloy)
me_leftwholeuppertraysupportaxlemesh.materials.append(mat_wholefeetandgrip_charcoal)
me_leftwholeuppertraysupportaxlemesh.materials.append(mat_wholepinsstopsandrods_dullochre)
me_leftwholeuppertraysupportaxlemesh.update()
me_rightwholeslopingsupportsleevemesh = bpy.data.meshes.new('RightWholeSlopingSupportSleeveMesh')
me_rightwholeslopingsupportsleevemesh.from_pydata([(0.14, 1.116, 0.644), (0.1304, 1.115, 0.6422), (0.1223, 1.114, 0.637), (0.1169, 1.112, 0.6292), (0.115, 1.109, 0.62), (0.1169, 1.106, 0.6108), (0.1223, 1.104, 0.603), (0.1304, 1.103, 0.5978), (0.14, 1.102, 0.596), (0.1496, 1.103, 0.5978), (0.1577, 1.104, 0.603), (0.1631, 1.106, 0.6108), (0.165, 1.109, 0.62), (0.1631, 1.112, 0.6292), (0.1577, 1.114, 0.637), (0.1496, 1.115, 0.6422), (0.14, 0.4029, 0.8486), (0.1304, 0.4023, 0.8468), (0.1223, 0.4009, 0.8416), (0.1169, 0.3986, 0.8338), (0.115, 0.396, 0.8246), (0.1169, 0.3933, 0.8154), (0.1223, 0.3911, 0.8076), (0.1304, 0.3896, 0.8024), (0.14, 0.3891, 0.8006), (0.1496, 0.3896, 0.8024), (0.1577, 0.3911, 0.8076), (0.1631, 0.3933, 0.8154), (0.165, 0.396, 0.8246), (0.1631, 0.3986, 0.8338), (0.1577, 0.4009, 0.8416), (0.1496, 0.4023, 0.8468)], [], [(15, 14, 13), (15, 13, 12), (15, 12, 11), (15, 11, 10), (15, 10, 9), (15, 9, 8), (15, 8, 7), (15, 7, 6), (15, 6, 5), (15, 5, 4), (15, 4, 3), (15, 3, 2), (15, 2, 1), (15, 1, 0), (16, 17, 18), (16, 18, 19), (16, 19, 20), (16, 20, 21), (16, 21, 22), (16, 22, 23), (16, 23, 24), (16, 24, 25), (16, 25, 26), (16, 26, 27), (16, 27, 28), (16, 28, 29), (16, 29, 30), (16, 30, 31), (0, 1, 17), (0, 17, 16), (1, 2, 18), (1, 18, 17), (2, 3, 19), (2, 19, 18), (3, 4, 20), (3, 20, 19), (4, 5, 21), (4, 21, 20), (5, 6, 22), (5, 22, 21), (6, 7, 23), (6, 23, 22), (7, 8, 24), (7, 24, 23), (8, 9, 25), (8, 25, 24), (9, 10, 26), (9, 26, 25), (10, 11, 27), (10, 27, 26), (11, 12, 28), (11, 28, 27), (12, 13, 29), (12, 29, 28), (13, 14, 30), (13, 30, 29), (14, 15, 31), (14, 31, 30), (15, 0, 16), (15, 16, 31)])
me_rightwholeslopingsupportsleevemesh.materials.append(mat_wholeframeandsleeves_mutedteal)
me_rightwholeslopingsupportsleevemesh.materials.append(mat_wholecontinuoustroughs_satinalloy)
me_rightwholeslopingsupportsleevemesh.materials.append(mat_wholefeetandgrip_charcoal)
me_rightwholeslopingsupportsleevemesh.materials.append(mat_wholepinsstopsandrods_dullochre)
me_rightwholeslopingsupportsleevemesh.update()
me_rightwholeextendedsupportrodmesh = bpy.data.meshes.new('RightWholeExtendedSupportRodMesh')
me_rightwholeextendedsupportrodmesh.from_pydata([(0.14, 0.4798, 0.813), (0.1354, 0.4795, 0.8122), (0.1315, 0.4788, 0.8097), (0.1289, 0.4777, 0.8059), (0.128, 0.4765, 0.8015), (0.1289, 0.4752, 0.7971), (0.1315, 0.4741, 0.7933), (0.1354, 0.4734, 0.7908), (0.14, 0.4732, 0.79), (0.1446, 0.4734, 0.7908), (0.1485, 0.4741, 0.7933), (0.1511, 0.4752, 0.7971), (0.152, 0.4765, 0.8015), (0.1511, 0.4777, 0.8059), (0.1485, 0.4788, 0.8097), (0.1446, 0.4795, 0.8122), (0.14, -0.03771, 0.9615), (0.1354, -0.03796, 0.9607), (0.1315, -0.03868, 0.9582), (0.1289, -0.03976, 0.9544), (0.128, -0.04102, 0.95), (0.1289, -0.04229, 0.9456), (0.1315, -0.04336, 0.9418), (0.1354, -0.04408, 0.9393), (0.14, -0.04433, 0.9385), (0.1446, -0.04408, 0.9393), (0.1485, -0.04336, 0.9418), (0.1511, -0.04229, 0.9456), (0.152, -0.04102, 0.95), (0.1511, -0.03976, 0.9544), (0.1485, -0.03868, 0.9582), (0.1446, -0.03796, 0.9607)], [], [(15, 14, 13), (15, 13, 12), (15, 12, 11), (15, 11, 10), (15, 10, 9), (15, 9, 8), (15, 8, 7), (15, 7, 6), (15, 6, 5), (15, 5, 4), (15, 4, 3), (15, 3, 2), (15, 2, 1), (15, 1, 0), (16, 17, 18), (16, 18, 19), (16, 19, 20), (16, 20, 21), (16, 21, 22), (16, 22, 23), (16, 23, 24), (16, 24, 25), (16, 25, 26), (16, 26, 27), (16, 27, 28), (16, 28, 29), (16, 29, 30), (16, 30, 31), (0, 1, 17), (0, 17, 16), (1, 2, 18), (1, 18, 17), (2, 3, 19), (2, 19, 18), (3, 4, 20), (3, 20, 19), (4, 5, 21), (4, 21, 20), (5, 6, 22), (5, 22, 21), (6, 7, 23), (6, 23, 22), (7, 8, 24), (7, 24, 23), (8, 9, 25), (8, 25, 24), (9, 10, 26), (9, 26, 25), (10, 11, 27), (10, 27, 26), (11, 12, 28), (11, 28, 27), (12, 13, 29), (12, 29, 28), (13, 14, 30), (13, 30, 29), (14, 15, 31), (14, 31, 30), (15, 0, 16), (15, 16, 31)])
me_rightwholeextendedsupportrodmesh.polygons.foreach_set('material_index', [3, 3, 3, 3, 3, 3, 3, 3, 3, 3, 3, 3, 3, 3, 3, 3, 3, 3, 3, 3, 3, 3, 3, 3, 3, 3, 3, 3, 3, 3, 3, 3, 3, 3, 3, 3, 3, 3, 3, 3, 3, 3, 3, 3, 3, 3, 3, 3, 3, 3, 3, 3, 3, 3, 3, 3, 3, 3, 3, 3])
me_rightwholeextendedsupportrodmesh.materials.append(mat_wholeframeandsleeves_mutedteal)
me_rightwholeextendedsupportrodmesh.materials.append(mat_wholecontinuoustroughs_satinalloy)
me_rightwholeextendedsupportrodmesh.materials.append(mat_wholefeetandgrip_charcoal)
me_rightwholeextendedsupportrodmesh.materials.append(mat_wholepinsstopsandrods_dullochre)
me_rightwholeextendedsupportrodmesh.update()
me_rightwholelowersupportaxlemesh = bpy.data.meshes.new('RightWholeLowerSupportAxleMesh')
me_rightwholelowersupportaxlemesh.from_pydata([(0.124, 1.132, 0.62), (0.124, 1.13, 0.6288), (0.124, 1.125, 0.6363), (0.124, 1.118, 0.6412), (0.124, 1.109, 0.643), (0.124, 1.1, 0.6412), (0.124, 1.093, 0.6363), (0.124, 1.088, 0.6288), (0.124, 1.086, 0.62), (0.124, 1.088, 0.6112), (0.124, 1.093, 0.6037), (0.124, 1.1, 0.5988), (0.124, 1.109, 0.597), (0.124, 1.118, 0.5988), (0.124, 1.125, 0.6037), (0.124, 1.13, 0.6112), (0.266, 1.132, 0.62), (0.266, 1.13, 0.6288), (0.266, 1.125, 0.6363), (0.266, 1.118, 0.6412), (0.266, 1.109, 0.643), (0.266, 1.1, 0.6412), (0.266, 1.093, 0.6363), (0.266, 1.088, 0.6288), (0.266, 1.086, 0.62), (0.266, 1.088, 0.6112), (0.266, 1.093, 0.6037), (0.266, 1.1, 0.5988), (0.266, 1.109, 0.597), (0.266, 1.118, 0.5988), (0.266, 1.125, 0.6037), (0.266, 1.13, 0.6112)], [], [(15, 14, 13), (15, 13, 12), (15, 12, 11), (15, 11, 10), (15, 10, 9), (15, 9, 8), (15, 8, 7), (15, 7, 6), (15, 6, 5), (15, 5, 4), (15, 4, 3), (15, 3, 2), (15, 2, 1), (15, 1, 0), (16, 17, 18), (16, 18, 19), (16, 19, 20), (16, 20, 21), (16, 21, 22), (16, 22, 23), (16, 23, 24), (16, 24, 25), (16, 25, 26), (16, 26, 27), (16, 27, 28), (16, 28, 29), (16, 29, 30), (16, 30, 31), (0, 1, 17), (0, 17, 16), (1, 2, 18), (1, 18, 17), (2, 3, 19), (2, 19, 18), (3, 4, 20), (3, 20, 19), (4, 5, 21), (4, 21, 20), (5, 6, 22), (5, 22, 21), (6, 7, 23), (6, 23, 22), (7, 8, 24), (7, 24, 23), (8, 9, 25), (8, 25, 24), (9, 10, 26), (9, 26, 25), (10, 11, 27), (10, 27, 26), (11, 12, 28), (11, 28, 27), (12, 13, 29), (12, 29, 28), (13, 14, 30), (13, 30, 29), (14, 15, 31), (14, 31, 30), (15, 0, 16), (15, 16, 31)])
me_rightwholelowersupportaxlemesh.polygons.foreach_set('material_index', [3, 3, 3, 3, 3, 3, 3, 3, 3, 3, 3, 3, 3, 3, 3, 3, 3, 3, 3, 3, 3, 3, 3, 3, 3, 3, 3, 3, 3, 3, 3, 3, 3, 3, 3, 3, 3, 3, 3, 3, 3, 3, 3, 3, 3, 3, 3, 3, 3, 3, 3, 3, 3, 3, 3, 3, 3, 3, 3, 3])
me_rightwholelowersupportaxlemesh.materials.append(mat_wholeframeandsleeves_mutedteal)
me_rightwholelowersupportaxlemesh.materials.append(mat_wholecontinuoustroughs_satinalloy)
me_rightwholelowersupportaxlemesh.materials.append(mat_wholefeetandgrip_charcoal)
me_rightwholelowersupportaxlemesh.materials.append(mat_wholepinsstopsandrods_dullochre)
me_rightwholelowersupportaxlemesh.update()
me_rightwholeuppertraysupportaxlemesh = bpy.data.meshes.new('RightWholeUpperTraySupportAxleMesh')
me_rightwholeuppertraysupportaxlemesh.from_pydata([(-0.02, -0.02102, 0.95), (-0.02, -0.02255, 0.9577), (-0.02, -0.02688, 0.9641), (-0.02, -0.03337, 0.9685), (-0.02, -0.04102, 0.97), (-0.02, -0.04868, 0.9685), (-0.02, -0.05516, 0.9641), (-0.02, -0.0595, 0.9577), (-0.02, -0.06102, 0.95), (-0.02, -0.0595, 0.9423), (-0.02, -0.05516, 0.9359), (-0.02, -0.04868, 0.9315), (-0.02, -0.04102, 0.93), (-0.02, -0.03337, 0.9315), (-0.02, -0.02688, 0.9359), (-0.02, -0.02255, 0.9423), (0.16, -0.02102, 0.95), (0.16, -0.02255, 0.9577), (0.16, -0.02688, 0.9641), (0.16, -0.03337, 0.9685), (0.16, -0.04102, 0.97), (0.16, -0.04868, 0.9685), (0.16, -0.05516, 0.9641), (0.16, -0.0595, 0.9577), (0.16, -0.06102, 0.95), (0.16, -0.0595, 0.9423), (0.16, -0.05516, 0.9359), (0.16, -0.04868, 0.9315), (0.16, -0.04102, 0.93), (0.16, -0.03337, 0.9315), (0.16, -0.02688, 0.9359), (0.16, -0.02255, 0.9423)], [], [(15, 14, 13), (15, 13, 12), (15, 12, 11), (15, 11, 10), (15, 10, 9), (15, 9, 8), (15, 8, 7), (15, 7, 6), (15, 6, 5), (15, 5, 4), (15, 4, 3), (15, 3, 2), (15, 2, 1), (15, 1, 0), (16, 17, 18), (16, 18, 19), (16, 19, 20), (16, 20, 21), (16, 21, 22), (16, 22, 23), (16, 23, 24), (16, 24, 25), (16, 25, 26), (16, 26, 27), (16, 27, 28), (16, 28, 29), (16, 29, 30), (16, 30, 31), (0, 1, 17), (0, 17, 16), (1, 2, 18), (1, 18, 17), (2, 3, 19), (2, 19, 18), (3, 4, 20), (3, 20, 19), (4, 5, 21), (4, 21, 20), (5, 6, 22), (5, 22, 21), (6, 7, 23), (6, 23, 22), (7, 8, 24), (7, 24, 23), (8, 9, 25), (8, 25, 24), (9, 10, 26), (9, 26, 25), (10, 11, 27), (10, 27, 26), (11, 12, 28), (11, 28, 27), (12, 13, 29), (12, 29, 28), (13, 14, 30), (13, 30, 29), (14, 15, 31), (14, 31, 30), (15, 0, 16), (15, 16, 31)])
me_rightwholeuppertraysupportaxlemesh.polygons.foreach_set('material_index', [3, 3, 3, 3, 3, 3, 3, 3, 3, 3, 3, 3, 3, 3, 3, 3, 3, 3, 3, 3, 3, 3, 3, 3, 3, 3, 3, 3, 3, 3, 3, 3, 3, 3, 3, 3, 3, 3, 3, 3, 3, 3, 3, 3, 3, 3, 3, 3, 3, 3, 3, 3, 3, 3, 3, 3, 3, 3, 3, 3])
me_rightwholeuppertraysupportaxlemesh.materials.append(mat_wholeframeandsleeves_mutedteal)
me_rightwholeuppertraysupportaxlemesh.materials.append(mat_wholecontinuoustroughs_satinalloy)
me_rightwholeuppertraysupportaxlemesh.materials.append(mat_wholefeetandgrip_charcoal)
me_rightwholeuppertraysupportaxlemesh.materials.append(mat_wholepinsstopsandrods_dullochre)
me_rightwholeuppertraysupportaxlemesh.update()
me_wholeupperrearwheelstopmesh = bpy.data.meshes.new('WholeUpperRearWheelStopMesh')
me_wholeupperrearwheelstopmesh.from_pydata([(-0.063, 1.05, 1.539), (0.063, 1.05, 1.539), (-0.063, 1.072, 1.55), (0.063, 1.072, 1.55), (-0.063, 1.015, 1.605), (0.063, 1.015, 1.605), (-0.063, 1.037, 1.617), (0.063, 1.037, 1.617)], [], [(0, 2, 3), (0, 3, 1), (4, 5, 7), (4, 7, 6), (0, 1, 5), (0, 5, 4), (2, 6, 7), (2, 7, 3), (0, 4, 6), (0, 6, 2), (1, 3, 7), (1, 7, 5)])
me_wholeupperrearwheelstopmesh.polygons.foreach_set('material_index', [3, 3, 3, 3, 3, 3, 3, 3, 3, 3, 3, 3])
me_wholeupperrearwheelstopmesh.materials.append(mat_wholeframeandsleeves_mutedteal)
me_wholeupperrearwheelstopmesh.materials.append(mat_wholecontinuoustroughs_satinalloy)
me_wholeupperrearwheelstopmesh.materials.append(mat_wholefeetandgrip_charcoal)
me_wholeupperrearwheelstopmesh.materials.append(mat_wholepinsstopsandrods_dullochre)
me_wholeupperrearwheelstopmesh.update()
me_wholefrontopengripmesh = bpy.data.meshes.new('WholeFrontOpenGripMesh')
me_wholefrontopengripmesh.from_pydata([(-0.105, -1.299, 0.2972), (0.105, -1.299, 0.2972), (0.105, -1.17, 0.3642), (0.082, -1.17, 0.3642), (0.082, -1.277, 0.3087), (-0.082, -1.277, 0.3087), (-0.082, -1.17, 0.3642), (-0.105, -1.17, 0.3642), (-0.105, -1.309, 0.3167), (0.105, -1.309, 0.3167), (0.105, -1.18, 0.3837), (0.082, -1.18, 0.3837), (0.082, -1.287, 0.3282), (-0.082, -1.287, 0.3282), (-0.082, -1.18, 0.3837), (-0.105, -1.18, 0.3837)], [], [(3, 2, 1), (4, 3, 1), (4, 1, 0), (5, 4, 0), (5, 0, 7), (7, 6, 5), (9, 10, 11), (9, 11, 12), (8, 9, 12), (8, 12, 13), (15, 8, 13), (13, 14, 15), (0, 1, 9), (0, 9, 8), (1, 2, 10), (1, 10, 9), (2, 3, 11), (2, 11, 10), (3, 4, 12), (3, 12, 11), (4, 5, 13), (4, 13, 12), (5, 6, 14), (5, 14, 13), (6, 7, 15), (6, 15, 14), (7, 0, 8), (7, 8, 15)])
me_wholefrontopengripmesh.polygons.foreach_set('material_index', [2, 2, 2, 2, 2, 2, 2, 2, 2, 2, 2, 2, 2, 2, 2, 2, 2, 2, 2, 2, 2, 2, 2, 2, 2, 2, 2, 2])
me_wholefrontopengripmesh.materials.append(mat_wholeframeandsleeves_mutedteal)
me_wholefrontopengripmesh.materials.append(mat_wholecontinuoustroughs_satinalloy)
me_wholefrontopengripmesh.materials.append(mat_wholefeetandgrip_charcoal)
me_wholefrontopengripmesh.materials.append(mat_wholepinsstopsandrods_dullochre)
me_wholefrontopengripmesh.update()
me_leftwholegripseatmesh = bpy.data.meshes.new('LeftWholeGripSeatMesh')
me_leftwholegripseatmesh.from_pydata([(-0.095, -1.209, 0.3468), (-0.045, -1.209, 0.3468), (-0.095, -1.16, 0.3722), (-0.045, -1.16, 0.3722), (-0.095, -1.221, 0.3689), (-0.045, -1.221, 0.3689), (-0.095, -1.172, 0.3944), (-0.045, -1.172, 0.3944)], [], [(0, 2, 3), (0, 3, 1), (4, 5, 7), (4, 7, 6), (0, 1, 5), (0, 5, 4), (2, 6, 7), (2, 7, 3), (0, 4, 6), (0, 6, 2), (1, 3, 7), (1, 7, 5)])
me_leftwholegripseatmesh.polygons.foreach_set('material_index', [2, 2, 2, 2, 2, 2, 2, 2, 2, 2, 2, 2])
me_leftwholegripseatmesh.materials.append(mat_wholeframeandsleeves_mutedteal)
me_leftwholegripseatmesh.materials.append(mat_wholecontinuoustroughs_satinalloy)
me_leftwholegripseatmesh.materials.append(mat_wholefeetandgrip_charcoal)
me_leftwholegripseatmesh.materials.append(mat_wholepinsstopsandrods_dullochre)
me_leftwholegripseatmesh.update()
me_rightwholegripseatmesh = bpy.data.meshes.new('RightWholeGripSeatMesh')
me_rightwholegripseatmesh.from_pydata([(0.045, -1.209, 0.3468), (0.095, -1.209, 0.3468), (0.045, -1.16, 0.3722), (0.095, -1.16, 0.3722), (0.045, -1.221, 0.3689), (0.095, -1.221, 0.3689), (0.045, -1.172, 0.3944), (0.095, -1.172, 0.3944)], [], [(0, 2, 3), (0, 3, 1), (4, 5, 7), (4, 7, 6), (0, 1, 5), (0, 5, 4), (2, 6, 7), (2, 7, 3), (0, 4, 6), (0, 6, 2), (1, 3, 7), (1, 7, 5)])
me_rightwholegripseatmesh.polygons.foreach_set('material_index', [2, 2, 2, 2, 2, 2, 2, 2, 2, 2, 2, 2])
me_rightwholegripseatmesh.materials.append(mat_wholeframeandsleeves_mutedteal)
me_rightwholegripseatmesh.materials.append(mat_wholecontinuoustroughs_satinalloy)
me_rightwholegripseatmesh.materials.append(mat_wholefeetandgrip_charcoal)
me_rightwholegripseatmesh.materials.append(mat_wholepinsstopsandrods_dullochre)
me_rightwholegripseatmesh.update()

# ---- objects
ob_leftwholegroundfoot_0 = bpy.data.objects.new('LeftWholeGroundFoot_0', me_leftwholegroundfoot_0mesh)
ob_leftwholegroundfoot_1 = bpy.data.objects.new('LeftWholeGroundFoot_1', me_leftwholegroundfoot_1mesh)
ob_leftwholelongbaserail = bpy.data.objects.new('LeftWholeLongBaseRail', me_leftwholelongbaserailmesh)
ob_leftwholerearcolumn = bpy.data.objects.new('LeftWholeRearColumn', me_leftwholerearcolumnmesh)
ob_leftwholecolumnbrace = bpy.data.objects.new('LeftWholeColumnBrace', me_leftwholecolumnbracemesh)
ob_rightwholegroundfoot_0 = bpy.data.objects.new('RightWholeGroundFoot_0', me_rightwholegroundfoot_0mesh)
ob_rightwholegroundfoot_1 = bpy.data.objects.new('RightWholeGroundFoot_1', me_rightwholegroundfoot_1mesh)
ob_rightwholelongbaserail = bpy.data.objects.new('RightWholeLongBaseRail', me_rightwholelongbaserailmesh)
ob_rightwholerearcolumn = bpy.data.objects.new('RightWholeRearColumn', me_rightwholerearcolumnmesh)
ob_rightwholecolumnbrace = bpy.data.objects.new('RightWholeColumnBrace', me_rightwholecolumnbracemesh)
ob_wholebasecrosstie_0 = bpy.data.objects.new('WholeBaseCrossTie_0', me_wholebasecrosstie_0mesh)
ob_wholebasecrosstie_1 = bpy.data.objects.new('WholeBaseCrossTie_1', me_wholebasecrosstie_1mesh)
ob_wholelowerhorizontalopentrough = bpy.data.objects.new('WholeLowerHorizontalOpenTrough', me_wholelowerhorizontalopentroughmesh)
ob_wholeupperloweredopentrough = bpy.data.objects.new('WholeUpperLoweredOpenTrough', me_wholeupperloweredopentroughmesh)
ob_wholelowerrearwheelstop = bpy.data.objects.new('WholeLowerRearWheelStop', me_wholelowerrearwheelstopmesh)
ob_wholehighreartransversepivot = bpy.data.objects.new('WholeHighRearTransversePivot', me_wholehighreartransversepivotmesh)
ob_leftwholeupperpivotcheek = bpy.data.objects.new('LeftWholeUpperPivotCheek', me_leftwholeupperpivotcheekmesh)
ob_leftwholeproudpivotcap = bpy.data.objects.new('LeftWholeProudPivotCap', me_leftwholeproudpivotcapmesh)
ob_rightwholeupperpivotcheek = bpy.data.objects.new('RightWholeUpperPivotCheek', me_rightwholeupperpivotcheekmesh)
ob_rightwholeproudpivotcap = bpy.data.objects.new('RightWholeProudPivotCap', me_rightwholeproudpivotcapmesh)
ob_leftwholeslopingsupportsleeve = bpy.data.objects.new('LeftWholeSlopingSupportSleeve', me_leftwholeslopingsupportsleevemesh)
ob_leftwholeextendedsupportrod = bpy.data.objects.new('LeftWholeExtendedSupportRod', me_leftwholeextendedsupportrodmesh)
ob_leftwholelowersupportaxle = bpy.data.objects.new('LeftWholeLowerSupportAxle', me_leftwholelowersupportaxlemesh)
ob_leftwholeuppertraysupportaxle = bpy.data.objects.new('LeftWholeUpperTraySupportAxle', me_leftwholeuppertraysupportaxlemesh)
ob_rightwholeslopingsupportsleeve = bpy.data.objects.new('RightWholeSlopingSupportSleeve', me_rightwholeslopingsupportsleevemesh)
ob_rightwholeextendedsupportrod = bpy.data.objects.new('RightWholeExtendedSupportRod', me_rightwholeextendedsupportrodmesh)
ob_rightwholelowersupportaxle = bpy.data.objects.new('RightWholeLowerSupportAxle', me_rightwholelowersupportaxlemesh)
ob_rightwholeuppertraysupportaxle = bpy.data.objects.new('RightWholeUpperTraySupportAxle', me_rightwholeuppertraysupportaxlemesh)
ob_wholeupperrearwheelstop = bpy.data.objects.new('WholeUpperRearWheelStop', me_wholeupperrearwheelstopmesh)
ob_wholefrontopengrip = bpy.data.objects.new('WholeFrontOpenGrip', me_wholefrontopengripmesh)
ob_leftwholegripseat = bpy.data.objects.new('LeftWholeGripSeat', me_leftwholegripseatmesh)
ob_rightwholegripseat = bpy.data.objects.new('RightWholeGripSeat', me_rightwholegripseatmesh)

# ---- transforms, parenting, visibility, modifiers, constraints
ob_leftwholegroundfoot_0.location = (0.0, 0.0, 0.0)
ob_leftwholegroundfoot_1.location = (0.0, 0.0, 0.0)
ob_leftwholelongbaserail.location = (0.0, 0.0, 0.0)
ob_leftwholerearcolumn.location = (0.0, 0.0, 0.0)
ob_leftwholecolumnbrace.location = (0.0, 0.0, 0.0)
ob_rightwholegroundfoot_0.location = (0.0, 0.0, 0.0)
ob_rightwholegroundfoot_1.location = (0.0, 0.0, 0.0)
ob_rightwholelongbaserail.location = (0.0, 0.0, 0.0)
ob_rightwholerearcolumn.location = (0.0, 0.0, 0.0)
ob_rightwholecolumnbrace.location = (0.0, 0.0, 0.0)
ob_wholebasecrosstie_0.location = (0.0, 0.0, 0.0)
ob_wholebasecrosstie_1.location = (0.0, 0.0, 0.0)
ob_wholelowerhorizontalopentrough.location = (0.0, 0.0, 0.0)
ob_wholeupperloweredopentrough.location = (0.0, 0.0, 0.0)
ob_wholelowerrearwheelstop.location = (0.0, 0.0, 0.0)
ob_wholehighreartransversepivot.location = (0.0, 0.0, 0.0)
ob_leftwholeupperpivotcheek.location = (0.0, 0.0, 0.0)
ob_leftwholeproudpivotcap.location = (0.0, 0.0, 0.0)
ob_rightwholeupperpivotcheek.location = (0.0, 0.0, 0.0)
ob_rightwholeproudpivotcap.location = (0.0, 0.0, 0.0)
ob_leftwholeslopingsupportsleeve.location = (0.0, 0.0, 0.0)
ob_leftwholeextendedsupportrod.location = (0.0, 0.0, 0.0)
ob_leftwholelowersupportaxle.location = (0.0, 0.0, 0.0)
ob_leftwholeuppertraysupportaxle.location = (0.0, 0.0, 0.0)
ob_rightwholeslopingsupportsleeve.location = (0.0, 0.0, 0.0)
ob_rightwholeextendedsupportrod.location = (0.0, 0.0, 0.0)
ob_rightwholelowersupportaxle.location = (0.0, 0.0, 0.0)
ob_rightwholeuppertraysupportaxle.location = (0.0, 0.0, 0.0)
ob_wholeupperrearwheelstop.location = (0.0, 0.0, 0.0)
ob_wholefrontopengrip.location = (0.0, 0.0, 0.0)
ob_leftwholegripseat.location = (0.0, 0.0, 0.0)
ob_rightwholegripseat.location = (0.0, 0.0, 0.0)

# ---- collection membership
scene.collection.objects.link(ob_leftwholegroundfoot_0)
scene.collection.objects.link(ob_leftwholegroundfoot_1)
scene.collection.objects.link(ob_leftwholelongbaserail)
scene.collection.objects.link(ob_leftwholerearcolumn)
scene.collection.objects.link(ob_leftwholecolumnbrace)
scene.collection.objects.link(ob_rightwholegroundfoot_0)
scene.collection.objects.link(ob_rightwholegroundfoot_1)
scene.collection.objects.link(ob_rightwholelongbaserail)
scene.collection.objects.link(ob_rightwholerearcolumn)
scene.collection.objects.link(ob_rightwholecolumnbrace)
scene.collection.objects.link(ob_wholebasecrosstie_0)
scene.collection.objects.link(ob_wholebasecrosstie_1)
scene.collection.objects.link(ob_wholelowerhorizontalopentrough)
scene.collection.objects.link(ob_wholeupperloweredopentrough)
scene.collection.objects.link(ob_wholelowerrearwheelstop)
scene.collection.objects.link(ob_wholehighreartransversepivot)
scene.collection.objects.link(ob_leftwholeupperpivotcheek)
scene.collection.objects.link(ob_leftwholeproudpivotcap)
scene.collection.objects.link(ob_rightwholeupperpivotcheek)
scene.collection.objects.link(ob_rightwholeproudpivotcap)
scene.collection.objects.link(ob_leftwholeslopingsupportsleeve)
scene.collection.objects.link(ob_leftwholeextendedsupportrod)
scene.collection.objects.link(ob_leftwholelowersupportaxle)
scene.collection.objects.link(ob_leftwholeuppertraysupportaxle)
scene.collection.objects.link(ob_rightwholeslopingsupportsleeve)
scene.collection.objects.link(ob_rightwholeextendedsupportrod)
scene.collection.objects.link(ob_rightwholelowersupportaxle)
scene.collection.objects.link(ob_rightwholeuppertraysupportaxle)
scene.collection.objects.link(ob_wholeupperrearwheelstop)
scene.collection.objects.link(ob_wholefrontopengrip)
scene.collection.objects.link(ob_leftwholegripseat)
scene.collection.objects.link(ob_rightwholegripseat)

# ---- scene / render settings (as saved in the file)
scene.frame_start = 1; scene.frame_end = 250; scene.frame_set(1)
scene.render.engine = 'CYCLES'
scene.render.resolution_x = 640
scene.render.resolution_y = 640
scene.render.use_compositing = False
scene.cycles.use_denoising = False
scene.cycles.samples = 128
scene.cycles.use_adaptive_sampling = False
bpy.context.view_layer.update()

# ---- added for rendering (the .blend has no active camera and no usable light): camera, sun
cam_auto = bpy.data.cameras.new('AutoCamera')
cam_auto.lens = 50.0
cam_auto.sensor_width = 36.0
cam_auto.clip_end = 1000.0
ob_auto_camera = bpy.data.objects.new('AutoCamera', cam_auto)
scene.collection.objects.link(ob_auto_camera)
ob_auto_camera.location = (2.93723, -3.52468, 3.18479)
ob_auto_camera.rotation_euler = (1.09748, -7.21219e-08, 0.694738)
scene.camera = ob_auto_camera
light_auto_sun = bpy.data.lights.new('AutoSun', 'SUN')
light_auto_sun.energy = 3.0
light_auto_sun.angle = 0.0523599
ob_auto_sun = bpy.data.objects.new('AutoSun', light_auto_sun)
scene.collection.objects.link(ob_auto_sun)
ob_auto_sun.rotation_euler = (0.872665, 0.174533, 0.523599)
bpy.context.view_layer.update()
